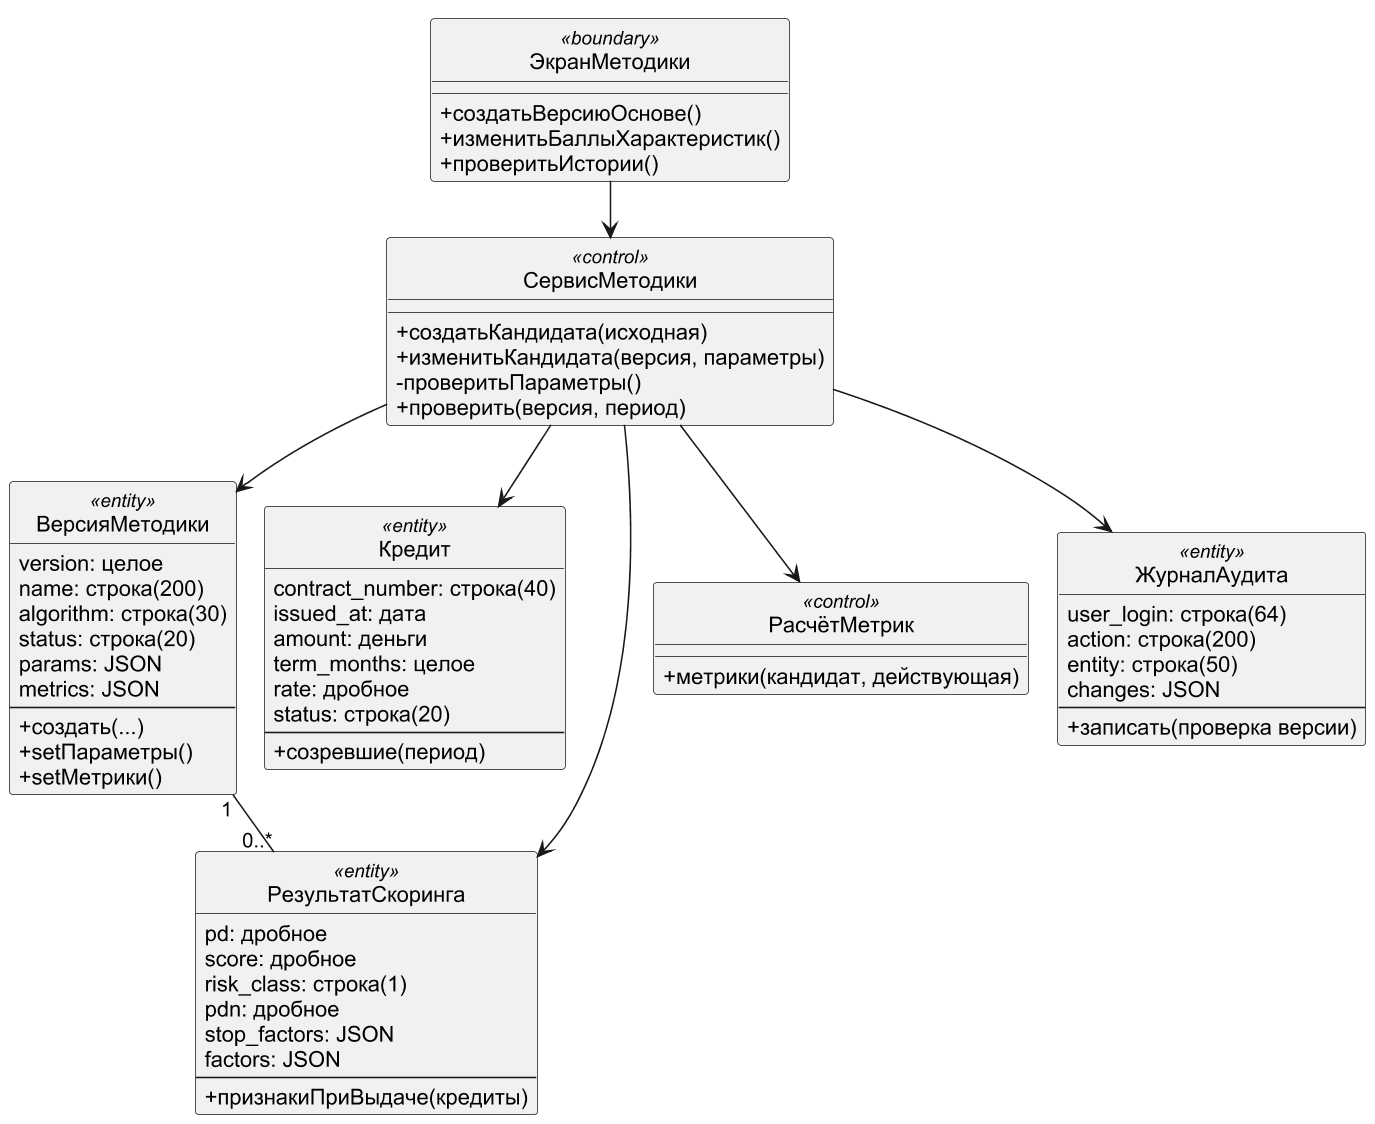

The diagram above was rendered by PlantUML. Its source (embedded in the PNG):
@startuml
!pragma layout smetana
skinparam dpi 150
skinparam defaultFontName Arial
skinparam shadowing false
skinparam monochrome true
hide circle
skinparam classAttributeIconSize 0
class ЭкранМетодики <<boundary>> {
 +создатьВерсиюОснове()
 +изменитьБаллыХарактеристик()
 +проверитьИстории()
}
class СервисМетодики <<control>> {
 +создатьКандидата(исходная)
 +изменитьКандидата(версия, параметры)
 -проверитьПараметры()
 +проверить(версия, период)
}
class ВерсияМетодики <<entity>> {
 {field} version: целое
 {field} name: строка(200)
 {field} algorithm: строка(30)
 {field} status: строка(20)
 {field} params: JSON
 {field} metrics: JSON
 --
 +создать(...)
 +setПараметры()
 +setМетрики()
}
class Кредит <<entity>> {
 {field} contract_number: строка(40)
 {field} issued_at: дата
 {field} amount: деньги
 {field} term_months: целое
 {field} rate: дробное
 {field} status: строка(20)
 --
 +созревшие(период)
}
class РезультатСкоринга <<entity>> {
 {field} pd: дробное
 {field} score: дробное
 {field} risk_class: строка(1)
 {field} pdn: дробное
 {field} stop_factors: JSON
 {field} factors: JSON
 --
 +признакиПриВыдаче(кредиты)
}
class РасчётМетрик <<control>> {
 +метрики(кандидат, действующая)
}
class ЖурналАудита <<entity>> {
 {field} user_login: строка(64)
 {field} action: строка(200)
 {field} entity: строка(50)
 {field} changes: JSON
 --
 +записать(проверка версии)
}
ЭкранМетодики --> СервисМетодики
СервисМетодики --> ВерсияМетодики
СервисМетодики --> Кредит
СервисМетодики --> РезультатСкоринга
СервисМетодики --> РасчётМетрик
СервисМетодики --> ЖурналАудита
ВерсияМетодики "1" -- "0..*" РезультатСкоринга
@enduml